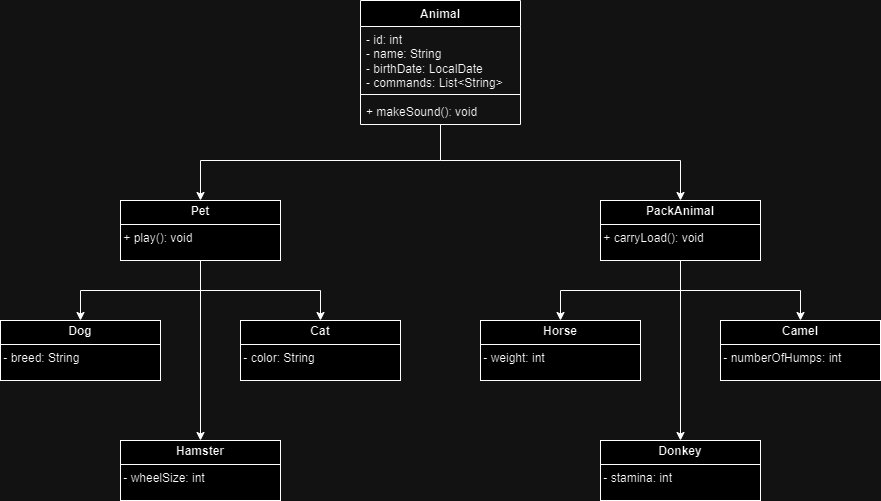

The diagram above was exported from draw.io. Its source (the exported page's mxGraphModel, read from the mxfile embedded in the PNG):
<mxGraphModel dx="1050" dy="557" grid="1" gridSize="10" guides="1" tooltips="1" connect="1" arrows="1" fold="1" page="1" pageScale="1" pageWidth="850" pageHeight="1100" math="0" shadow="0">
  <root>
    <mxCell id="0" />
    <mxCell id="1" parent="0" />
    <mxCell id="hLUZM-cEu53gh5_b52y7-28" style="edgeStyle=orthogonalEdgeStyle;rounded=0;orthogonalLoop=1;jettySize=auto;html=1;" edge="1" parent="1" source="hLUZM-cEu53gh5_b52y7-1" target="hLUZM-cEu53gh5_b52y7-25">
      <mxGeometry relative="1" as="geometry">
        <Array as="points">
          <mxPoint x="480" y="160" />
          <mxPoint x="240" y="160" />
        </Array>
      </mxGeometry>
    </mxCell>
    <mxCell id="hLUZM-cEu53gh5_b52y7-29" style="edgeStyle=orthogonalEdgeStyle;rounded=0;orthogonalLoop=1;jettySize=auto;html=1;entryX=0.5;entryY=0;entryDx=0;entryDy=0;" edge="1" parent="1" source="hLUZM-cEu53gh5_b52y7-1" target="hLUZM-cEu53gh5_b52y7-21">
      <mxGeometry relative="1" as="geometry">
        <Array as="points">
          <mxPoint x="480" y="160" />
          <mxPoint x="720" y="160" />
        </Array>
      </mxGeometry>
    </mxCell>
    <mxCell id="hLUZM-cEu53gh5_b52y7-1" value="Animal" style="swimlane;fontStyle=1;align=center;verticalAlign=top;childLayout=stackLayout;horizontal=1;startSize=26;horizontalStack=0;resizeParent=1;resizeParentMax=0;resizeLast=0;collapsible=1;marginBottom=0;whiteSpace=wrap;html=1;" vertex="1" parent="1">
      <mxGeometry x="400" width="160" height="124" as="geometry" />
    </mxCell>
    <mxCell id="hLUZM-cEu53gh5_b52y7-2" value="- id: int&lt;div&gt;- name: String&lt;/div&gt;&lt;div&gt;- birthDate: LocalDate&lt;/div&gt;&lt;div&gt;- commands: List&amp;lt;String&amp;gt;&lt;/div&gt;" style="text;strokeColor=none;fillColor=none;align=left;verticalAlign=top;spacingLeft=4;spacingRight=4;overflow=hidden;rotatable=0;points=[[0,0.5],[1,0.5]];portConstraint=eastwest;whiteSpace=wrap;html=1;" vertex="1" parent="hLUZM-cEu53gh5_b52y7-1">
      <mxGeometry y="26" width="160" height="64" as="geometry" />
    </mxCell>
    <mxCell id="hLUZM-cEu53gh5_b52y7-3" value="" style="line;strokeWidth=1;fillColor=none;align=left;verticalAlign=middle;spacingTop=-1;spacingLeft=3;spacingRight=3;rotatable=0;labelPosition=right;points=[];portConstraint=eastwest;strokeColor=inherit;" vertex="1" parent="hLUZM-cEu53gh5_b52y7-1">
      <mxGeometry y="90" width="160" height="8" as="geometry" />
    </mxCell>
    <mxCell id="hLUZM-cEu53gh5_b52y7-4" value="+ makeSound(): void" style="text;strokeColor=none;fillColor=none;align=left;verticalAlign=top;spacingLeft=4;spacingRight=4;overflow=hidden;rotatable=0;points=[[0,0.5],[1,0.5]];portConstraint=eastwest;whiteSpace=wrap;html=1;" vertex="1" parent="hLUZM-cEu53gh5_b52y7-1">
      <mxGeometry y="98" width="160" height="26" as="geometry" />
    </mxCell>
    <mxCell id="hLUZM-cEu53gh5_b52y7-18" value="&lt;p style=&quot;margin:0px;margin-top:4px;text-align:center;&quot;&gt;&lt;b&gt;Camel&lt;/b&gt;&lt;/p&gt;&lt;hr size=&quot;1&quot; style=&quot;border-style:solid;&quot;&gt;&lt;div style=&quot;height:2px;&quot;&gt;&amp;nbsp;- numberOfHumps: int&lt;br&gt;&lt;/div&gt;" style="verticalAlign=top;align=left;overflow=fill;html=1;whiteSpace=wrap;" vertex="1" parent="1">
      <mxGeometry x="760" y="320" width="160" height="60" as="geometry" />
    </mxCell>
    <mxCell id="hLUZM-cEu53gh5_b52y7-33" style="edgeStyle=orthogonalEdgeStyle;rounded=0;orthogonalLoop=1;jettySize=auto;html=1;entryX=0.5;entryY=0;entryDx=0;entryDy=0;" edge="1" parent="1" source="hLUZM-cEu53gh5_b52y7-21" target="hLUZM-cEu53gh5_b52y7-22">
      <mxGeometry relative="1" as="geometry" />
    </mxCell>
    <mxCell id="hLUZM-cEu53gh5_b52y7-37" style="edgeStyle=orthogonalEdgeStyle;rounded=0;orthogonalLoop=1;jettySize=auto;html=1;" edge="1" parent="1" source="hLUZM-cEu53gh5_b52y7-21" target="hLUZM-cEu53gh5_b52y7-26">
      <mxGeometry relative="1" as="geometry" />
    </mxCell>
    <mxCell id="hLUZM-cEu53gh5_b52y7-38" style="edgeStyle=orthogonalEdgeStyle;rounded=0;orthogonalLoop=1;jettySize=auto;html=1;entryX=0.5;entryY=0;entryDx=0;entryDy=0;" edge="1" parent="1" source="hLUZM-cEu53gh5_b52y7-21" target="hLUZM-cEu53gh5_b52y7-18">
      <mxGeometry relative="1" as="geometry" />
    </mxCell>
    <mxCell id="hLUZM-cEu53gh5_b52y7-21" value="&lt;p style=&quot;margin:0px;margin-top:4px;text-align:center;&quot;&gt;&lt;b&gt;PackAnimal&lt;/b&gt;&lt;/p&gt;&lt;hr size=&quot;1&quot; style=&quot;border-style:solid;&quot;&gt;&lt;div style=&quot;height:2px;&quot;&gt;&amp;nbsp;+ carryLoad(): void&lt;/div&gt;" style="verticalAlign=top;align=left;overflow=fill;html=1;whiteSpace=wrap;" vertex="1" parent="1">
      <mxGeometry x="640" y="200" width="160" height="60" as="geometry" />
    </mxCell>
    <mxCell id="hLUZM-cEu53gh5_b52y7-22" value="&lt;p style=&quot;margin:0px;margin-top:4px;text-align:center;&quot;&gt;&lt;b&gt;Horse&lt;/b&gt;&lt;/p&gt;&lt;hr size=&quot;1&quot; style=&quot;border-style:solid;&quot;&gt;&lt;div style=&quot;height:2px;&quot;&gt;&amp;nbsp;- weight: int&lt;br&gt;&lt;/div&gt;" style="verticalAlign=top;align=left;overflow=fill;html=1;whiteSpace=wrap;" vertex="1" parent="1">
      <mxGeometry x="520" y="320" width="160" height="60" as="geometry" />
    </mxCell>
    <mxCell id="hLUZM-cEu53gh5_b52y7-23" value="&lt;p style=&quot;margin:0px;margin-top:4px;text-align:center;&quot;&gt;&lt;b&gt;Dog&lt;/b&gt;&lt;/p&gt;&lt;hr size=&quot;1&quot; style=&quot;border-style:solid;&quot;&gt;&lt;div style=&quot;height:2px;&quot;&gt;&amp;nbsp;- breed: String&lt;br&gt;&lt;/div&gt;" style="verticalAlign=top;align=left;overflow=fill;html=1;whiteSpace=wrap;" vertex="1" parent="1">
      <mxGeometry x="40" y="320" width="160" height="60" as="geometry" />
    </mxCell>
    <mxCell id="hLUZM-cEu53gh5_b52y7-24" value="&lt;p style=&quot;margin:0px;margin-top:4px;text-align:center;&quot;&gt;&lt;b&gt;Cat&lt;/b&gt;&lt;/p&gt;&lt;hr size=&quot;1&quot; style=&quot;border-style:solid;&quot;&gt;&lt;div style=&quot;height:2px;&quot;&gt;&amp;nbsp;- color: String&lt;br&gt;&lt;/div&gt;" style="verticalAlign=top;align=left;overflow=fill;html=1;whiteSpace=wrap;" vertex="1" parent="1">
      <mxGeometry x="280" y="320" width="160" height="60" as="geometry" />
    </mxCell>
    <mxCell id="hLUZM-cEu53gh5_b52y7-30" style="edgeStyle=orthogonalEdgeStyle;rounded=0;orthogonalLoop=1;jettySize=auto;html=1;entryX=0.5;entryY=0;entryDx=0;entryDy=0;" edge="1" parent="1" source="hLUZM-cEu53gh5_b52y7-25" target="hLUZM-cEu53gh5_b52y7-23">
      <mxGeometry relative="1" as="geometry" />
    </mxCell>
    <mxCell id="hLUZM-cEu53gh5_b52y7-31" style="edgeStyle=orthogonalEdgeStyle;rounded=0;orthogonalLoop=1;jettySize=auto;html=1;entryX=0.5;entryY=0;entryDx=0;entryDy=0;" edge="1" parent="1" source="hLUZM-cEu53gh5_b52y7-25" target="hLUZM-cEu53gh5_b52y7-24">
      <mxGeometry relative="1" as="geometry" />
    </mxCell>
    <mxCell id="hLUZM-cEu53gh5_b52y7-32" style="edgeStyle=orthogonalEdgeStyle;rounded=0;orthogonalLoop=1;jettySize=auto;html=1;entryX=0.5;entryY=0;entryDx=0;entryDy=0;" edge="1" parent="1" source="hLUZM-cEu53gh5_b52y7-25" target="hLUZM-cEu53gh5_b52y7-27">
      <mxGeometry relative="1" as="geometry" />
    </mxCell>
    <mxCell id="hLUZM-cEu53gh5_b52y7-25" value="&lt;p style=&quot;margin:0px;margin-top:4px;text-align:center;&quot;&gt;&lt;b&gt;Pet&lt;/b&gt;&lt;/p&gt;&lt;hr size=&quot;1&quot; style=&quot;border-style:solid;&quot;&gt;&lt;div style=&quot;height:2px;&quot;&gt;&amp;nbsp;+ play(): void&lt;/div&gt;" style="verticalAlign=top;align=left;overflow=fill;html=1;whiteSpace=wrap;" vertex="1" parent="1">
      <mxGeometry x="160" y="200" width="160" height="60" as="geometry" />
    </mxCell>
    <mxCell id="hLUZM-cEu53gh5_b52y7-26" value="&lt;p style=&quot;margin:0px;margin-top:4px;text-align:center;&quot;&gt;&lt;b&gt;Donkey&lt;/b&gt;&lt;/p&gt;&lt;hr size=&quot;1&quot; style=&quot;border-style:solid;&quot;&gt;&lt;div style=&quot;height:2px;&quot;&gt;&amp;nbsp;- stamina: int&lt;br&gt;&lt;/div&gt;" style="verticalAlign=top;align=left;overflow=fill;html=1;whiteSpace=wrap;" vertex="1" parent="1">
      <mxGeometry x="640" y="440" width="160" height="60" as="geometry" />
    </mxCell>
    <mxCell id="hLUZM-cEu53gh5_b52y7-27" value="&lt;p style=&quot;margin:0px;margin-top:4px;text-align:center;&quot;&gt;&lt;b&gt;Hamster&lt;/b&gt;&lt;/p&gt;&lt;hr size=&quot;1&quot; style=&quot;border-style:solid;&quot;&gt;&lt;div style=&quot;height:2px;&quot;&gt;&amp;nbsp;- wheelSize: int&lt;br&gt;&lt;/div&gt;" style="verticalAlign=top;align=left;overflow=fill;html=1;whiteSpace=wrap;" vertex="1" parent="1">
      <mxGeometry x="160" y="440" width="160" height="60" as="geometry" />
    </mxCell>
  </root>
</mxGraphModel>